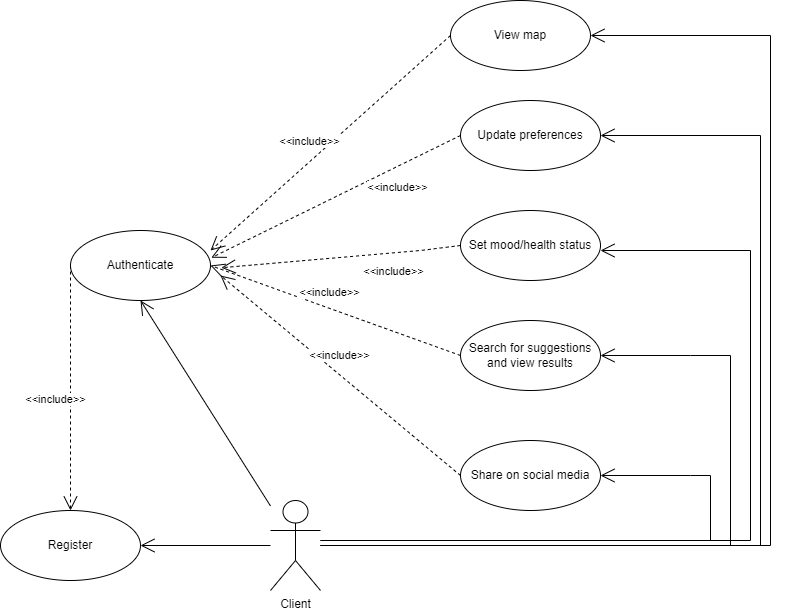

The diagram above was exported from draw.io. Its source (the exported page's mxGraphModel, read from the mxfile embedded in the PNG):
<mxGraphModel dx="916" dy="1748" grid="1" gridSize="10" guides="1" tooltips="1" connect="1" arrows="1" fold="1" page="1" pageScale="1" pageWidth="827" pageHeight="1169" math="0" shadow="0">
  <root>
    <mxCell id="0" />
    <mxCell id="1" parent="0" />
    <mxCell id="8Z5XDT0HbKZt9WFrzIPu-1" value="Client" style="shape=umlActor;verticalLabelPosition=bottom;verticalAlign=top;html=1;outlineConnect=0;" vertex="1" parent="1">
      <mxGeometry x="300" y="140" width="50" height="90" as="geometry" />
    </mxCell>
    <mxCell id="8Z5XDT0HbKZt9WFrzIPu-2" value="Search for suggestions and view results" style="ellipse;whiteSpace=wrap;html=1;" vertex="1" parent="1">
      <mxGeometry x="490" y="-40" width="140" height="70" as="geometry" />
    </mxCell>
    <mxCell id="8Z5XDT0HbKZt9WFrzIPu-3" value="Authenticate" style="ellipse;whiteSpace=wrap;html=1;" vertex="1" parent="1">
      <mxGeometry x="100" y="-130" width="140" height="70" as="geometry" />
    </mxCell>
    <mxCell id="8Z5XDT0HbKZt9WFrzIPu-4" value="Register" style="ellipse;whiteSpace=wrap;html=1;" vertex="1" parent="1">
      <mxGeometry x="30" y="150" width="140" height="70" as="geometry" />
    </mxCell>
    <mxCell id="8Z5XDT0HbKZt9WFrzIPu-5" value="" style="endArrow=open;endFill=1;endSize=12;html=1;rounded=0;entryX=0.5;entryY=1;entryDx=0;entryDy=0;" edge="1" parent="1" source="8Z5XDT0HbKZt9WFrzIPu-1" target="8Z5XDT0HbKZt9WFrzIPu-3">
      <mxGeometry width="160" relative="1" as="geometry">
        <mxPoint x="240" y="300" as="sourcePoint" />
        <mxPoint x="400" y="300" as="targetPoint" />
      </mxGeometry>
    </mxCell>
    <mxCell id="8Z5XDT0HbKZt9WFrzIPu-6" value="" style="endArrow=open;endFill=1;endSize=12;html=1;rounded=0;" edge="1" parent="1" source="8Z5XDT0HbKZt9WFrzIPu-1" target="8Z5XDT0HbKZt9WFrzIPu-4">
      <mxGeometry width="160" relative="1" as="geometry">
        <mxPoint x="240" y="300" as="sourcePoint" />
        <mxPoint x="400" y="300" as="targetPoint" />
      </mxGeometry>
    </mxCell>
    <mxCell id="8Z5XDT0HbKZt9WFrzIPu-8" value="View map" style="ellipse;whiteSpace=wrap;html=1;" vertex="1" parent="1">
      <mxGeometry x="480" y="-360" width="140" height="70" as="geometry" />
    </mxCell>
    <mxCell id="8Z5XDT0HbKZt9WFrzIPu-9" value="Update preferences" style="ellipse;whiteSpace=wrap;html=1;" vertex="1" parent="1">
      <mxGeometry x="490" y="-260" width="140" height="70" as="geometry" />
    </mxCell>
    <mxCell id="8Z5XDT0HbKZt9WFrzIPu-10" value="&amp;lt;&amp;lt;include&amp;gt;&amp;gt;" style="endArrow=open;endSize=12;dashed=1;html=1;rounded=0;exitX=0;exitY=0.5;exitDx=0;exitDy=0;entryX=1.006;entryY=0.389;entryDx=0;entryDy=0;entryPerimeter=0;" edge="1" parent="1" source="8Z5XDT0HbKZt9WFrzIPu-9" target="8Z5XDT0HbKZt9WFrzIPu-3">
      <mxGeometry x="-0.4273" y="19" width="160" relative="1" as="geometry">
        <mxPoint x="498" y="-185" as="sourcePoint" />
        <mxPoint x="240" y="-270" as="targetPoint" />
        <mxPoint as="offset" />
      </mxGeometry>
    </mxCell>
    <mxCell id="8Z5XDT0HbKZt9WFrzIPu-11" value="&amp;lt;&amp;lt;include&amp;gt;&amp;gt;" style="endArrow=open;endSize=12;dashed=1;html=1;rounded=0;entryX=1;entryY=0.5;entryDx=0;entryDy=0;exitX=0;exitY=0.5;exitDx=0;exitDy=0;" edge="1" parent="1" source="8Z5XDT0HbKZt9WFrzIPu-2" target="8Z5XDT0HbKZt9WFrzIPu-3">
      <mxGeometry x="0.0909" y="-15" width="160" relative="1" as="geometry">
        <mxPoint x="508" y="5" as="sourcePoint" />
        <mxPoint x="398" y="115" as="targetPoint" />
        <mxPoint as="offset" />
      </mxGeometry>
    </mxCell>
    <mxCell id="8Z5XDT0HbKZt9WFrzIPu-12" value="&amp;lt;&amp;lt;include&amp;gt;&amp;gt;" style="endArrow=open;endSize=12;dashed=1;html=1;rounded=0;entryX=1;entryY=0.286;entryDx=0;entryDy=0;exitX=0;exitY=0.5;exitDx=0;exitDy=0;entryPerimeter=0;" edge="1" parent="1" source="8Z5XDT0HbKZt9WFrzIPu-8" target="8Z5XDT0HbKZt9WFrzIPu-3">
      <mxGeometry x="0.0909" y="-15" width="160" relative="1" as="geometry">
        <mxPoint x="518" y="15" as="sourcePoint" />
        <mxPoint x="408" y="125" as="targetPoint" />
        <mxPoint as="offset" />
      </mxGeometry>
    </mxCell>
    <mxCell id="8Z5XDT0HbKZt9WFrzIPu-13" value="" style="endArrow=open;endFill=1;endSize=12;html=1;rounded=0;entryX=1;entryY=0.5;entryDx=0;entryDy=0;" edge="1" parent="1" source="8Z5XDT0HbKZt9WFrzIPu-1" target="8Z5XDT0HbKZt9WFrzIPu-8">
      <mxGeometry width="160" relative="1" as="geometry">
        <mxPoint x="240" y="140" as="sourcePoint" />
        <mxPoint x="400" y="140" as="targetPoint" />
        <Array as="points">
          <mxPoint x="800" y="185" />
          <mxPoint x="800" y="-325" />
        </Array>
      </mxGeometry>
    </mxCell>
    <mxCell id="8Z5XDT0HbKZt9WFrzIPu-16" value="" style="endArrow=open;endFill=1;endSize=12;html=1;rounded=0;entryX=1;entryY=0.5;entryDx=0;entryDy=0;" edge="1" parent="1" source="8Z5XDT0HbKZt9WFrzIPu-1" target="8Z5XDT0HbKZt9WFrzIPu-2">
      <mxGeometry width="160" relative="1" as="geometry">
        <mxPoint x="250" y="140" as="sourcePoint" />
        <mxPoint x="410" y="140" as="targetPoint" />
        <Array as="points">
          <mxPoint x="560" y="185" />
          <mxPoint x="760" y="185" />
          <mxPoint x="760" y="-5" />
          <mxPoint x="720" y="-5" />
        </Array>
      </mxGeometry>
    </mxCell>
    <mxCell id="8Z5XDT0HbKZt9WFrzIPu-17" value="" style="endArrow=open;endFill=1;endSize=12;html=1;rounded=0;entryX=1;entryY=0.5;entryDx=0;entryDy=0;" edge="1" parent="1" source="8Z5XDT0HbKZt9WFrzIPu-1" target="8Z5XDT0HbKZt9WFrzIPu-9">
      <mxGeometry width="160" relative="1" as="geometry">
        <mxPoint x="250" y="140" as="sourcePoint" />
        <mxPoint x="410" y="140" as="targetPoint" />
        <Array as="points">
          <mxPoint x="790" y="185" />
          <mxPoint x="790" y="-225" />
        </Array>
      </mxGeometry>
    </mxCell>
    <mxCell id="8Z5XDT0HbKZt9WFrzIPu-18" value="&amp;lt;&amp;lt;include&amp;gt;&amp;gt;" style="endArrow=open;endSize=12;dashed=1;html=1;rounded=0;entryX=0.5;entryY=0;entryDx=0;entryDy=0;exitX=0;exitY=0.5;exitDx=0;exitDy=0;" edge="1" parent="1" source="8Z5XDT0HbKZt9WFrzIPu-3" target="8Z5XDT0HbKZt9WFrzIPu-4">
      <mxGeometry x="0.0909" y="-15" width="160" relative="1" as="geometry">
        <mxPoint x="528" y="25" as="sourcePoint" />
        <mxPoint x="418" y="135" as="targetPoint" />
        <mxPoint as="offset" />
      </mxGeometry>
    </mxCell>
    <mxCell id="8Z5XDT0HbKZt9WFrzIPu-19" value="Set&amp;nbsp;mood/health status" style="ellipse;whiteSpace=wrap;html=1;" vertex="1" parent="1">
      <mxGeometry x="490" y="-150" width="140" height="70" as="geometry" />
    </mxCell>
    <mxCell id="8Z5XDT0HbKZt9WFrzIPu-20" value="Share on social media" style="ellipse;whiteSpace=wrap;html=1;" vertex="1" parent="1">
      <mxGeometry x="490" y="80" width="140" height="70" as="geometry" />
    </mxCell>
    <mxCell id="8Z5XDT0HbKZt9WFrzIPu-22" value="&amp;lt;&amp;lt;include&amp;gt;&amp;gt;" style="endArrow=open;endSize=12;dashed=1;html=1;rounded=0;exitX=0;exitY=0.5;exitDx=0;exitDy=0;entryX=1.006;entryY=0.389;entryDx=0;entryDy=0;entryPerimeter=0;" edge="1" parent="1" source="8Z5XDT0HbKZt9WFrzIPu-19">
      <mxGeometry x="-0.4273" y="19" width="160" relative="1" as="geometry">
        <mxPoint x="500" y="-215" as="sourcePoint" />
        <mxPoint x="250.83999999999992" y="-92.76999999999998" as="targetPoint" />
        <mxPoint as="offset" />
        <Array as="points">
          <mxPoint x="450" y="-110" />
        </Array>
      </mxGeometry>
    </mxCell>
    <mxCell id="8Z5XDT0HbKZt9WFrzIPu-23" value="&amp;lt;&amp;lt;include&amp;gt;&amp;gt;" style="endArrow=open;endSize=12;dashed=1;html=1;rounded=0;entryX=1;entryY=0.5;entryDx=0;entryDy=0;exitX=0;exitY=0.5;exitDx=0;exitDy=0;" edge="1" parent="1" source="8Z5XDT0HbKZt9WFrzIPu-20">
      <mxGeometry x="0.0909" y="-15" width="160" relative="1" as="geometry">
        <mxPoint x="500" y="5" as="sourcePoint" />
        <mxPoint x="250" y="-85" as="targetPoint" />
        <mxPoint as="offset" />
      </mxGeometry>
    </mxCell>
    <mxCell id="8Z5XDT0HbKZt9WFrzIPu-24" value="" style="endArrow=open;endFill=1;endSize=12;html=1;rounded=0;" edge="1" parent="1">
      <mxGeometry width="160" relative="1" as="geometry">
        <mxPoint x="350" y="180" as="sourcePoint" />
        <mxPoint x="630" y="-110" as="targetPoint" />
        <Array as="points">
          <mxPoint x="780" y="180" />
          <mxPoint x="780" y="-110" />
        </Array>
      </mxGeometry>
    </mxCell>
    <mxCell id="8Z5XDT0HbKZt9WFrzIPu-25" value="" style="endArrow=open;endFill=1;endSize=12;html=1;rounded=0;entryX=1;entryY=0.5;entryDx=0;entryDy=0;" edge="1" parent="1" target="8Z5XDT0HbKZt9WFrzIPu-20">
      <mxGeometry width="160" relative="1" as="geometry">
        <mxPoint x="350" y="180" as="sourcePoint" />
        <mxPoint x="640" y="5" as="targetPoint" />
        <Array as="points">
          <mxPoint x="570" y="180" />
          <mxPoint x="590" y="180" />
          <mxPoint x="740" y="180" />
          <mxPoint x="740" y="115" />
          <mxPoint x="720" y="115" />
        </Array>
      </mxGeometry>
    </mxCell>
  </root>
</mxGraphModel>